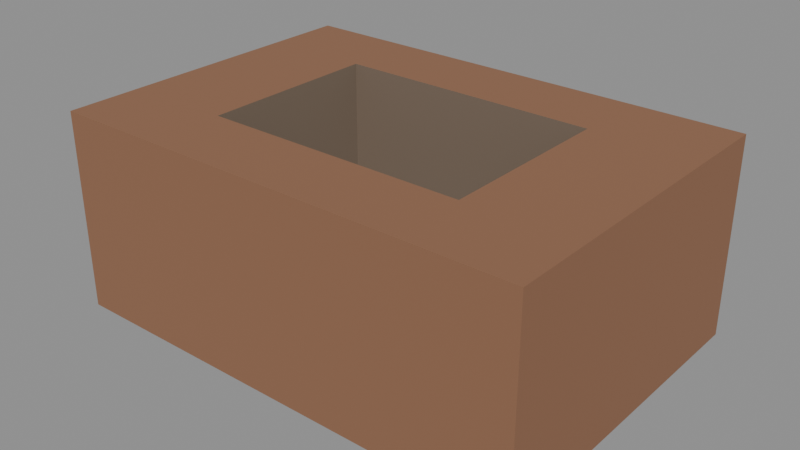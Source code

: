 # Source: kitchen-chimney-course.blend  (saved by Blender 5.2.44; exported with 4.5.12 LTS)
import bpy
from mathutils import Matrix  # noqa: F401  (used for matrix-valued properties, if any)

bpy.ops.wm.read_factory_settings(use_empty=True)
scene = bpy.context.scene
scene.name = 'Scene'

# ---- images (referenced by path relative to the original .blend; pixels are not part of the script)
import os
ASSET_DIR = os.environ.get("B2B_ASSET_DIR", "")  # directory of the original .blend (textures are referenced by path, not embedded)
HERE = os.path.dirname(os.path.abspath(__file__))  # packed textures are extracted next to this script under _unpacked/

def load_image(name, relpath, width, height, colorspace="sRGB"):
    """Load a texture the original file referenced (path relative to the .blend, or extracted next to this script)."""
    p = next((c for c in (os.path.join(HERE, relpath), os.path.join(ASSET_DIR, relpath)) if relpath and os.path.exists(c)), "")
    if p:
        img = bpy.data.images.load(p, check_existing=True)
        img.name = name
    else:  # same state as the original file: an image datablock whose file is absent (Cycles renders it pink)
        img = bpy.data.images.new(name, width, height)
        img.source = "FILE"
        img.filepath = "//" + (relpath or name)
    img.colorspace_settings.name = colorspace
    return img
img_kitchen_fireplace_basecolor_jpg = load_image('kitchen-fireplace_basecolor.jpg', '_unpacked/kitchen-fireplace_basecolor.33c642df.jpg', 2048, 2048, 'sRGB')
img_kitchen_fireplace_rm_jpg = load_image('kitchen-fireplace_rm.jpg', '_unpacked/kitchen-fireplace_rm.55db7229.jpg', 2048, 2048, 'Non-Color')
img_kitchen_fireplace_normal_png = load_image('kitchen-fireplace_normal.png', '_unpacked/kitchen-fireplace_normal.0a18238f.png', 2048, 2048, 'Non-Color')

# ---- materials (node trees are filled in below, after node groups)
mat_tripo_material_6332b610_d954_4b39_9acd_9ccbd900e18a = bpy.data.materials.new('tripo_material_6332b610-d954-4b39-9acd-9ccbd900e18a')
mat_tripo_material_6332b610_d954_4b39_9acd_9ccbd900e18a.use_backface_culling = True
mat_chimney_soot_dark_stone = bpy.data.materials.new('Chimney soot-dark stone')
mat_chimney_soot_dark_stone.diffuse_color = (0.19, 0.14, 0.1, 1.0)

# ---- material node trees
mat_tripo_material_6332b610_d954_4b39_9acd_9ccbd900e18a.use_nodes = True; mat_tripo_material_6332b610_d954_4b39_9acd_9ccbd900e18a.node_tree.nodes.clear()
_N = mat_tripo_material_6332b610_d954_4b39_9acd_9ccbd900e18a.node_tree.nodes; _L = mat_tripo_material_6332b610_d954_4b39_9acd_9ccbd900e18a.node_tree.links
n0 = _N.new('ShaderNodeBsdfPrincipled'); n0.name = 'Principled BSDF'; n0.location = (10, 300)
n0.inputs[10].default_value = 0.005
n1 = _N.new('ShaderNodeOutputMaterial'); n1.name = 'Material Output'; n1.location = (300, 300)
n2 = _N.new('ShaderNodeTexImage'); n2.name = 'Image Texture'; n2.location = (-440, 670)
n2.label = 'BASE COLOR'
n2.image = img_kitchen_fireplace_basecolor_jpg
n3 = _N.new('ShaderNodeSeparateColor'); n3.name = 'Separate Color'; n3.location = (-350, 135)
n4 = _N.new('ShaderNodeTexImage'); n4.name = 'Image Texture.001'; n4.location = (-640, 210)
n4.label = 'METALLIC ROUGHNESS'
n4.image = img_kitchen_fireplace_rm_jpg
n5 = _N.new('ShaderNodeNormalMap'); n5.name = 'Normal Map'; n5.location = (-350, -290)
n5.width = 160
n5.uv_map = 'UVMap'
n6 = _N.new('ShaderNodeTexImage'); n6.name = 'Image Texture.002'; n6.location = (-640, -250)
n6.label = 'NORMAL MAP'
n6.image = img_kitchen_fireplace_normal_png
_L.new(n0.outputs[0], n1.inputs[0])
_L.new(n2.outputs[0], n0.inputs[0])
_L.new(n3.outputs[2], n0.inputs[1])
_L.new(n3.outputs[1], n0.inputs[2])
_L.new(n4.outputs[0], n3.inputs[0])
_L.new(n5.outputs[0], n0.inputs[5])
_L.new(n6.outputs[0], n5.inputs[1])
n1.is_active_output = True
mat_chimney_soot_dark_stone.use_nodes = True; mat_chimney_soot_dark_stone.node_tree.nodes.clear()
_N = mat_chimney_soot_dark_stone.node_tree.nodes; _L = mat_chimney_soot_dark_stone.node_tree.links
n0 = _N.new('ShaderNodeBsdfPrincipled'); n0.name = 'Principled BSDF'; n0.location = (-200, 100)
n0.inputs[0].default_value = (0.19, 0.14, 0.1, 1.0)
n0.inputs[2].default_value = 0.95
n0.inputs[10].default_value = 0.005
n1 = _N.new('ShaderNodeOutputMaterial'); n1.name = 'Material Output'; n1.location = (200, 100)
_L.new(n0.outputs[0], n1.inputs[0])
n1.is_active_output = True

# ---- meshes
me_continuous_castle_masonry_shell = bpy.data.meshes.new('Continuous castle masonry shell')
me_continuous_castle_masonry_shell.from_pydata([(-0.29, -0.2, 2.693e-08), (0.29, -0.2, 2.693e-08), (0.29, 0.2, 2.693e-08), (-0.29, 0.2, 2.693e-08), (-0.159, -0.109, 2.693e-08), (0.159, -0.109, 2.693e-08), (0.159, 0.109, 2.693e-08), (-0.159, 0.109, 2.693e-08), (-0.29, -0.2, 0.24), (0.29, -0.2, 0.24), (0.29, 0.2, 0.24), (-0.29, 0.2, 0.24), (-0.159, -0.109, 0.24), (0.159, -0.109, 0.24), (0.159, 0.109, 0.24), (-0.159, 0.109, 0.24)], [(5, 13), (4, 12), (6, 14), (7, 15)], [(0, 1, 9, 8), (8, 9, 13, 12), (1, 0, 4, 5), (1, 2, 10, 9), (9, 10, 14, 13), (2, 1, 5, 6), (2, 3, 11, 10), (10, 11, 15, 14), (3, 2, 6, 7), (3, 0, 8, 11), (11, 8, 12, 15), (0, 3, 7, 4)])
me_continuous_castle_masonry_shell.materials.append(mat_tripo_material_6332b610_d954_4b39_9acd_9ccbd900e18a)
me_continuous_castle_masonry_shell.update()
me_open_flue_lining_walls = bpy.data.meshes.new('Open flue lining walls')
me_open_flue_lining_walls.from_pydata([(-0.159, -0.109, 0.0), (0.159, -0.109, 0.0), (0.159, 0.109, 0.0), (-0.159, 0.109, 0.0), (-0.159, -0.109, 0.24), (0.159, -0.109, 0.24), (0.159, 0.109, 0.24), (-0.159, 0.109, 0.24)], [], [(0, 1, 5, 4), (1, 2, 6, 5), (2, 3, 7, 6), (3, 0, 4, 7)])
me_open_flue_lining_walls.materials.append(mat_chimney_soot_dark_stone)
me_open_flue_lining_walls.update()

# ---- objects
ob_original_fireplace_stone_chimney_course = bpy.data.objects.new('Original fireplace stone chimney course', me_continuous_castle_masonry_shell)
ob_continuous_soot_dark_flue_lining = bpy.data.objects.new('Continuous soot-dark flue lining', me_open_flue_lining_walls)

# ---- transforms, parenting, visibility, modifiers, constraints
ob_original_fireplace_stone_chimney_course.location = (0.0, 0.0, 0.0)
ob_original_fireplace_stone_chimney_course.rotation_mode = 'QUATERNION'
ob_original_fireplace_stone_chimney_course.rotation_quaternion = (1.0, 0.0, 0.0, 0.0)
ob_continuous_soot_dark_flue_lining.location = (0.0, 0.0, 0.0)

# ---- collection membership
scene.collection.objects.link(ob_original_fireplace_stone_chimney_course)
scene.collection.objects.link(ob_continuous_soot_dark_flue_lining)

# ---- scene / render settings (as saved in the file)
scene.frame_start = 1; scene.frame_end = 250; scene.frame_set(1)
scene.render.engine = 'BLENDER_EEVEE_NEXT'
scene.render.bake_bias = 0.0
scene.render.bake_samples = 0
scene.render.compositor_device = 'GPU'
scene.eevee.use_volume_custom_range = False
scene.eevee.fast_gi_thickness_near = 0.1
scene.eevee.fast_gi_thickness_far = 0.0
scene.eevee.ray_tracing_options.screen_trace_thickness = 0.1
bpy.context.view_layer.update()

# ---- added for rendering (the .blend has no active camera and no usable light): camera, sun + grey world if the file has none
cam_auto = bpy.data.cameras.new('AutoCamera')
cam_auto.lens = 50.0
cam_auto.sensor_width = 36.0
cam_auto.clip_end = 1000.0
ob_auto_camera = bpy.data.objects.new('AutoCamera', cam_auto)
scene.collection.objects.link(ob_auto_camera)
ob_auto_camera.location = (0.688656, -0.826387, 0.670924)
ob_auto_camera.rotation_euler = (1.09748, -7.21219e-08, 0.694738)
scene.camera = ob_auto_camera
light_auto_sun = bpy.data.lights.new('AutoSun', 'SUN')
light_auto_sun.energy = 3.0
light_auto_sun.angle = 0.0523599
ob_auto_sun = bpy.data.objects.new('AutoSun', light_auto_sun)
scene.collection.objects.link(ob_auto_sun)
ob_auto_sun.rotation_euler = (0.872665, 0.174533, 0.523599)
if scene.world is None:
    world_auto = bpy.data.worlds.new('AutoWorld')
    world_auto.color = (0.3, 0.3, 0.3)
    scene.world = world_auto
bpy.context.view_layer.update()

